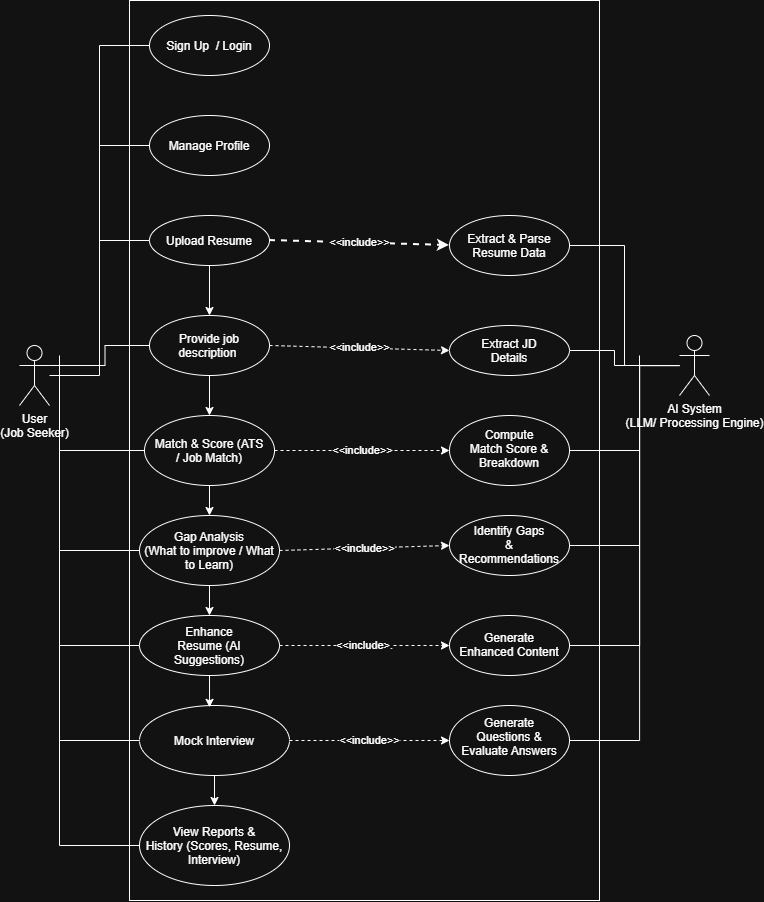

The diagram above was exported from draw.io. Its source (the exported page's mxGraphModel, read from the mxfile embedded in the PNG):
<mxGraphModel dx="1220" dy="937" grid="1" gridSize="10" guides="1" tooltips="1" connect="1" arrows="1" fold="1" page="1" pageScale="1" pageWidth="827" pageHeight="1169" math="0" shadow="0">
  <root>
    <mxCell id="0" />
    <mxCell id="1" parent="0" />
    <mxCell id="ChZ4vKOOCMeekqq7UAtH-39" parent="1" style="rounded=0;whiteSpace=wrap;html=1;" value="" vertex="1">
      <mxGeometry height="900" width="470" x="160" y="35" as="geometry" />
    </mxCell>
    <mxCell id="ChZ4vKOOCMeekqq7UAtH-41" edge="1" parent="1" source="ChZ4vKOOCMeekqq7UAtH-6" style="edgeStyle=orthogonalEdgeStyle;rounded=0;orthogonalLoop=1;jettySize=auto;html=1;exitX=1;exitY=0.3333333333333333;exitDx=0;exitDy=0;exitPerimeter=0;entryX=0;entryY=0.5;entryDx=0;entryDy=0;endArrow=none;endFill=0;" target="ChZ4vKOOCMeekqq7UAtH-7">
      <mxGeometry relative="1" as="geometry" />
    </mxCell>
    <mxCell id="ChZ4vKOOCMeekqq7UAtH-44" edge="1" parent="1" source="ChZ4vKOOCMeekqq7UAtH-6" style="edgeStyle=orthogonalEdgeStyle;rounded=0;orthogonalLoop=1;jettySize=auto;html=1;entryX=0;entryY=0.5;entryDx=0;entryDy=0;endArrow=none;endFill=0;" target="ChZ4vKOOCMeekqq7UAtH-8">
      <mxGeometry relative="1" as="geometry" />
    </mxCell>
    <mxCell id="ChZ4vKOOCMeekqq7UAtH-6" parent="1" style="shape=umlActor;verticalLabelPosition=bottom;verticalAlign=top;html=1;outlineConnect=0;" value="User&lt;br&gt;(Job Seeker)" vertex="1">
      <mxGeometry height="60" width="30" x="50" y="380" as="geometry" />
    </mxCell>
    <mxCell id="ChZ4vKOOCMeekqq7UAtH-7" parent="1" style="ellipse;whiteSpace=wrap;html=1;shapeInside=1;" value="Sign Up&amp;nbsp; / Login" vertex="1">
      <mxGeometry height="60" width="120" x="180" y="50" as="geometry" />
    </mxCell>
    <mxCell id="ChZ4vKOOCMeekqq7UAtH-8" parent="1" style="ellipse;whiteSpace=wrap;html=1;shapeInside=1;" value="Manage Profile" vertex="1">
      <mxGeometry height="60" width="120" x="180" y="150" as="geometry" />
    </mxCell>
    <mxCell id="ChZ4vKOOCMeekqq7UAtH-16" edge="1" parent="1" source="ChZ4vKOOCMeekqq7UAtH-9" style="edgeStyle=orthogonalEdgeStyle;rounded=0;orthogonalLoop=1;jettySize=auto;html=1;entryX=0.5;entryY=0;entryDx=0;entryDy=0;" target="ChZ4vKOOCMeekqq7UAtH-11">
      <mxGeometry relative="1" as="geometry" />
    </mxCell>
    <mxCell id="ChZ4vKOOCMeekqq7UAtH-9" parent="1" style="ellipse;whiteSpace=wrap;html=1;shapeInside=1;" value="Upload Resume" vertex="1">
      <mxGeometry height="50" width="120" x="180" y="250" as="geometry" />
    </mxCell>
    <mxCell id="ChZ4vKOOCMeekqq7UAtH-19" edge="1" parent="1" source="ChZ4vKOOCMeekqq7UAtH-11" style="edgeStyle=orthogonalEdgeStyle;rounded=0;orthogonalLoop=1;jettySize=auto;html=1;exitX=0.5;exitY=1;exitDx=0;exitDy=0;entryX=0.5;entryY=0;entryDx=0;entryDy=0;" target="ChZ4vKOOCMeekqq7UAtH-18">
      <mxGeometry relative="1" as="geometry" />
    </mxCell>
    <mxCell id="ChZ4vKOOCMeekqq7UAtH-46" edge="1" parent="1" source="ChZ4vKOOCMeekqq7UAtH-11" style="edgeStyle=orthogonalEdgeStyle;rounded=0;orthogonalLoop=1;jettySize=auto;html=1;endArrow=none;endFill=0;">
      <mxGeometry relative="1" as="geometry">
        <mxPoint x="90" y="400" as="targetPoint" />
      </mxGeometry>
    </mxCell>
    <mxCell id="ChZ4vKOOCMeekqq7UAtH-11" parent="1" style="ellipse;whiteSpace=wrap;html=1;shapeInside=1;" value="Provide job description&amp;nbsp;" vertex="1">
      <mxGeometry height="60" width="120" x="180" y="350" as="geometry" />
    </mxCell>
    <mxCell id="ChZ4vKOOCMeekqq7UAtH-21" edge="1" parent="1" source="ChZ4vKOOCMeekqq7UAtH-18" style="edgeStyle=orthogonalEdgeStyle;rounded=0;orthogonalLoop=1;jettySize=auto;html=1;entryX=0.5;entryY=0;entryDx=0;entryDy=0;" target="ChZ4vKOOCMeekqq7UAtH-20">
      <mxGeometry relative="1" as="geometry" />
    </mxCell>
    <mxCell id="ChZ4vKOOCMeekqq7UAtH-47" edge="1" parent="1" source="ChZ4vKOOCMeekqq7UAtH-18" style="edgeStyle=orthogonalEdgeStyle;rounded=0;orthogonalLoop=1;jettySize=auto;html=1;endArrow=none;endFill=0;">
      <mxGeometry relative="1" as="geometry">
        <mxPoint x="90" y="400" as="targetPoint" />
      </mxGeometry>
    </mxCell>
    <mxCell id="ChZ4vKOOCMeekqq7UAtH-18" parent="1" style="ellipse;whiteSpace=wrap;html=1;shapeInside=1;" value="Match &amp;amp; Score (ATS / Job Match)" vertex="1">
      <mxGeometry height="70" width="130" x="175" y="450" as="geometry" />
    </mxCell>
    <mxCell id="ChZ4vKOOCMeekqq7UAtH-24" edge="1" parent="1" source="ChZ4vKOOCMeekqq7UAtH-20" style="edgeStyle=orthogonalEdgeStyle;rounded=0;orthogonalLoop=1;jettySize=auto;html=1;exitX=0.5;exitY=1;exitDx=0;exitDy=0;entryX=0.5;entryY=0;entryDx=0;entryDy=0;" target="ChZ4vKOOCMeekqq7UAtH-23">
      <mxGeometry relative="1" as="geometry" />
    </mxCell>
    <mxCell id="ChZ4vKOOCMeekqq7UAtH-48" edge="1" parent="1" source="ChZ4vKOOCMeekqq7UAtH-20" style="edgeStyle=orthogonalEdgeStyle;rounded=0;orthogonalLoop=1;jettySize=auto;html=1;endArrow=none;endFill=0;">
      <mxGeometry relative="1" as="geometry">
        <mxPoint x="90" y="410" as="targetPoint" />
      </mxGeometry>
    </mxCell>
    <mxCell id="ChZ4vKOOCMeekqq7UAtH-20" parent="1" style="ellipse;whiteSpace=wrap;html=1;shapeInside=1;" value="Gap Analysis (What to improve / What to Learn)" vertex="1">
      <mxGeometry height="70" width="140" x="170" y="550" as="geometry" />
    </mxCell>
    <mxCell id="ChZ4vKOOCMeekqq7UAtH-49" edge="1" parent="1" source="ChZ4vKOOCMeekqq7UAtH-23" style="edgeStyle=orthogonalEdgeStyle;rounded=0;orthogonalLoop=1;jettySize=auto;html=1;endArrow=none;endFill=0;">
      <mxGeometry relative="1" as="geometry">
        <mxPoint x="90" y="400" as="targetPoint" />
      </mxGeometry>
    </mxCell>
    <mxCell id="ChZ4vKOOCMeekqq7UAtH-23" parent="1" style="ellipse;whiteSpace=wrap;html=1;shapeInside=1;" value="Enhance Resume (AI Suggestions)" vertex="1">
      <mxGeometry height="60" width="140" x="170" y="650" as="geometry" />
    </mxCell>
    <mxCell id="ChZ4vKOOCMeekqq7UAtH-28" edge="1" parent="1" source="ChZ4vKOOCMeekqq7UAtH-25" style="edgeStyle=orthogonalEdgeStyle;rounded=0;orthogonalLoop=1;jettySize=auto;html=1;exitX=0.5;exitY=1;exitDx=0;exitDy=0;entryX=0.5;entryY=0;entryDx=0;entryDy=0;" target="ChZ4vKOOCMeekqq7UAtH-27">
      <mxGeometry relative="1" as="geometry" />
    </mxCell>
    <mxCell id="ChZ4vKOOCMeekqq7UAtH-50" edge="1" parent="1" source="ChZ4vKOOCMeekqq7UAtH-25" style="edgeStyle=orthogonalEdgeStyle;rounded=0;orthogonalLoop=1;jettySize=auto;html=1;endArrow=none;endFill=0;">
      <mxGeometry relative="1" as="geometry">
        <mxPoint x="90" y="400" as="targetPoint" />
      </mxGeometry>
    </mxCell>
    <mxCell id="ChZ4vKOOCMeekqq7UAtH-25" parent="1" style="ellipse;whiteSpace=wrap;html=1;shapeInside=1;" value="Mock Interview" vertex="1">
      <mxGeometry height="70" width="150" x="170" y="740" as="geometry" />
    </mxCell>
    <mxCell id="ChZ4vKOOCMeekqq7UAtH-26" edge="1" parent="1" source="ChZ4vKOOCMeekqq7UAtH-23" style="edgeStyle=orthogonalEdgeStyle;rounded=0;orthogonalLoop=1;jettySize=auto;html=1;exitX=0.5;exitY=1;exitDx=0;exitDy=0;entryX=0.467;entryY=0.026;entryDx=0;entryDy=0;entryPerimeter=0;" target="ChZ4vKOOCMeekqq7UAtH-25">
      <mxGeometry relative="1" as="geometry" />
    </mxCell>
    <mxCell id="ChZ4vKOOCMeekqq7UAtH-51" edge="1" parent="1" source="ChZ4vKOOCMeekqq7UAtH-27" style="edgeStyle=orthogonalEdgeStyle;rounded=0;orthogonalLoop=1;jettySize=auto;html=1;endArrow=none;endFill=0;">
      <mxGeometry relative="1" as="geometry">
        <mxPoint x="90" y="390" as="targetPoint" />
      </mxGeometry>
    </mxCell>
    <mxCell id="ChZ4vKOOCMeekqq7UAtH-27" parent="1" style="ellipse;whiteSpace=wrap;html=1;shapeInside=1;" value="View Reports &amp;amp; History (Scores, Resume, Interview)" vertex="1">
      <mxGeometry height="80" width="150" x="170" y="840" as="geometry" />
    </mxCell>
    <mxCell id="ChZ4vKOOCMeekqq7UAtH-30" parent="1" style="ellipse;whiteSpace=wrap;html=1;shapeInside=1;" value="Extract &amp;amp; Parse Resume Data" vertex="1">
      <mxGeometry height="60" width="120" x="480" y="250" as="geometry" />
    </mxCell>
    <mxCell id="ChZ4vKOOCMeekqq7UAtH-53" edge="1" parent="1" source="ChZ4vKOOCMeekqq7UAtH-31" style="edgeStyle=orthogonalEdgeStyle;rounded=0;orthogonalLoop=1;jettySize=auto;html=1;endArrow=none;endFill=0;">
      <mxGeometry relative="1" as="geometry">
        <mxPoint x="690" y="400" as="targetPoint" />
      </mxGeometry>
    </mxCell>
    <mxCell id="ChZ4vKOOCMeekqq7UAtH-31" parent="1" style="ellipse;whiteSpace=wrap;html=1;shapeInside=1;" value="Extract JD Details" vertex="1">
      <mxGeometry height="50" width="120" x="480" y="360" as="geometry" />
    </mxCell>
    <mxCell id="ChZ4vKOOCMeekqq7UAtH-55" edge="1" parent="1" source="ChZ4vKOOCMeekqq7UAtH-32" style="edgeStyle=orthogonalEdgeStyle;rounded=0;orthogonalLoop=1;jettySize=auto;html=1;endArrow=none;endFill=0;">
      <mxGeometry relative="1" as="geometry">
        <mxPoint x="670" y="400" as="targetPoint" />
      </mxGeometry>
    </mxCell>
    <mxCell id="ChZ4vKOOCMeekqq7UAtH-32" parent="1" style="ellipse;whiteSpace=wrap;html=1;shapeInside=1;" value="Compute Match Score &amp;amp; Breakdown" vertex="1">
      <mxGeometry height="70" width="120" x="480" y="450" as="geometry" />
    </mxCell>
    <mxCell id="ChZ4vKOOCMeekqq7UAtH-56" edge="1" parent="1" source="ChZ4vKOOCMeekqq7UAtH-33" style="edgeStyle=orthogonalEdgeStyle;rounded=0;orthogonalLoop=1;jettySize=auto;html=1;endArrow=none;endFill=0;">
      <mxGeometry relative="1" as="geometry">
        <mxPoint x="670" y="390" as="targetPoint" />
      </mxGeometry>
    </mxCell>
    <mxCell id="ChZ4vKOOCMeekqq7UAtH-33" parent="1" style="ellipse;whiteSpace=wrap;html=1;shapeInside=1;" value="Identify Gaps &amp;amp; Recommendations" vertex="1">
      <mxGeometry height="60" width="120" x="480" y="550" as="geometry" />
    </mxCell>
    <mxCell id="ChZ4vKOOCMeekqq7UAtH-57" edge="1" parent="1" source="ChZ4vKOOCMeekqq7UAtH-34" style="edgeStyle=orthogonalEdgeStyle;rounded=0;orthogonalLoop=1;jettySize=auto;html=1;endArrow=none;endFill=0;" target="ChZ4vKOOCMeekqq7UAtH-37">
      <mxGeometry relative="1" as="geometry">
        <Array as="points">
          <mxPoint x="670.07" y="680.07" />
          <mxPoint x="670.07" y="400.07" />
        </Array>
        <mxPoint x="670" y="400" as="targetPoint" />
      </mxGeometry>
    </mxCell>
    <mxCell id="ChZ4vKOOCMeekqq7UAtH-34" parent="1" style="ellipse;whiteSpace=wrap;html=1;shapeInside=1;" value="Generate Enhanced Content" vertex="1">
      <mxGeometry height="60" width="120" x="480" y="650" as="geometry" />
    </mxCell>
    <mxCell id="ChZ4vKOOCMeekqq7UAtH-58" edge="1" parent="1" source="ChZ4vKOOCMeekqq7UAtH-35" style="edgeStyle=orthogonalEdgeStyle;rounded=0;orthogonalLoop=1;jettySize=auto;html=1;endArrow=none;endFill=0;" target="ChZ4vKOOCMeekqq7UAtH-37">
      <mxGeometry relative="1" as="geometry">
        <Array as="points">
          <mxPoint x="670.07" y="775" />
          <mxPoint x="670.07" y="400.07" />
        </Array>
        <mxPoint x="670" y="400" as="targetPoint" />
      </mxGeometry>
    </mxCell>
    <mxCell id="ChZ4vKOOCMeekqq7UAtH-35" parent="1" style="ellipse;whiteSpace=wrap;html=1;shapeInside=1;" value="Generate Questions &amp;amp; Evaluate Answers" vertex="1">
      <mxGeometry height="70" width="120" x="480" y="740" as="geometry" />
    </mxCell>
    <mxCell id="ChZ4vKOOCMeekqq7UAtH-52" edge="1" parent="1" source="ChZ4vKOOCMeekqq7UAtH-37" style="edgeStyle=orthogonalEdgeStyle;rounded=0;orthogonalLoop=1;jettySize=auto;html=1;entryX=1;entryY=0.5;entryDx=0;entryDy=0;endArrow=none;endFill=0;" target="ChZ4vKOOCMeekqq7UAtH-30">
      <mxGeometry relative="1" as="geometry" />
    </mxCell>
    <mxCell id="ChZ4vKOOCMeekqq7UAtH-37" parent="1" style="shape=umlActor;verticalLabelPosition=bottom;verticalAlign=top;html=1;outlineConnect=0;" value="AI System&lt;br&gt;(LLM/ Processing Engine)" vertex="1">
      <mxGeometry height="60" width="30" x="710" y="370" as="geometry" />
    </mxCell>
    <mxCell id="ChZ4vKOOCMeekqq7UAtH-45" edge="1" parent="1" source="ChZ4vKOOCMeekqq7UAtH-9" style="edgeStyle=orthogonalEdgeStyle;rounded=0;orthogonalLoop=1;jettySize=auto;html=1;entryX=1;entryY=0.3333333333333333;entryDx=0;entryDy=0;entryPerimeter=0;endArrow=none;endFill=0;" target="ChZ4vKOOCMeekqq7UAtH-6">
      <mxGeometry relative="1" as="geometry" />
    </mxCell>
    <mxCell id="ChZ4vKOOCMeekqq7UAtH-60" edge="1" parent="1" source="ChZ4vKOOCMeekqq7UAtH-18" style="endArrow=classic;dashed=1;html=1;rounded=0;exitX=1;exitY=0.5;exitDx=0;exitDy=0;entryX=0;entryY=0.5;entryDx=0;entryDy=0;endFill=1;" target="ChZ4vKOOCMeekqq7UAtH-32" value="&amp;lt;&amp;lt;include&amp;gt;&amp;gt;">
      <mxGeometry height="50" relative="1" width="50" as="geometry">
        <mxPoint x="210" y="560" as="sourcePoint" />
        <mxPoint x="260" y="510" as="targetPoint" />
      </mxGeometry>
    </mxCell>
    <mxCell id="ChZ4vKOOCMeekqq7UAtH-61" edge="1" parent="1" source="ChZ4vKOOCMeekqq7UAtH-20" style="endArrow=classic;dashed=1;html=1;rounded=0;exitX=1;exitY=0.5;exitDx=0;exitDy=0;entryX=0;entryY=0.5;entryDx=0;entryDy=0;endFill=1;" target="ChZ4vKOOCMeekqq7UAtH-33" value="&amp;lt;&amp;lt;include&amp;gt;&amp;gt;">
      <mxGeometry height="50" relative="1" width="50" as="geometry">
        <mxPoint x="310" y="630" as="sourcePoint" />
        <mxPoint x="360" y="580" as="targetPoint" />
      </mxGeometry>
    </mxCell>
    <mxCell id="ChZ4vKOOCMeekqq7UAtH-62" edge="1" parent="1" source="ChZ4vKOOCMeekqq7UAtH-9" style="endArrow=classic;html=1;strokeWidth=2;rounded=0;exitX=1;exitY=0.5;exitDx=0;exitDy=0;entryX=0;entryY=0.5;entryDx=0;entryDy=0;endFill=1;dashed=1;" target="ChZ4vKOOCMeekqq7UAtH-30" value="&amp;lt;&amp;lt;include&amp;gt;&amp;gt;">
      <mxGeometry height="50" relative="1" width="50" as="geometry">
        <mxPoint x="210" y="560" as="sourcePoint" />
        <mxPoint x="260" y="510" as="targetPoint" />
      </mxGeometry>
    </mxCell>
    <mxCell id="ChZ4vKOOCMeekqq7UAtH-63" edge="1" parent="1" source="ChZ4vKOOCMeekqq7UAtH-23" style="endArrow=classic;dashed=1;html=1;rounded=0;exitX=1;exitY=0.5;exitDx=0;exitDy=0;entryX=0;entryY=0.5;entryDx=0;entryDy=0;endFill=1;" target="ChZ4vKOOCMeekqq7UAtH-34" value="&amp;lt;&amp;lt;include&amp;gt;.">
      <mxGeometry height="50" relative="1" width="50" as="geometry">
        <mxPoint x="210" y="560" as="sourcePoint" />
        <mxPoint x="260" y="510" as="targetPoint" />
      </mxGeometry>
    </mxCell>
    <mxCell id="ChZ4vKOOCMeekqq7UAtH-68" edge="1" parent="1" source="ChZ4vKOOCMeekqq7UAtH-11" style="endArrow=classic;html=1;rounded=0;exitX=1;exitY=0.5;exitDx=0;exitDy=0;entryX=0;entryY=0.5;entryDx=0;entryDy=0;dashed=1;" target="ChZ4vKOOCMeekqq7UAtH-31" value="&amp;lt;&amp;lt;include&amp;gt;&amp;gt;">
      <mxGeometry height="50" relative="1" width="50" as="geometry">
        <mxPoint x="210" y="490" as="sourcePoint" />
        <mxPoint x="260" y="440" as="targetPoint" />
      </mxGeometry>
    </mxCell>
    <mxCell id="ChZ4vKOOCMeekqq7UAtH-69" edge="1" parent="1" source="ChZ4vKOOCMeekqq7UAtH-25" style="endArrow=classic;html=1;rounded=0;exitX=1;exitY=0.5;exitDx=0;exitDy=0;entryX=0;entryY=0.5;entryDx=0;entryDy=0;dashed=1;" target="ChZ4vKOOCMeekqq7UAtH-35" value="&amp;lt;&amp;lt;include&amp;gt;&amp;gt;">
      <mxGeometry height="50" relative="1" width="50" as="geometry">
        <mxPoint x="210" y="490" as="sourcePoint" />
        <mxPoint x="260" y="440" as="targetPoint" />
      </mxGeometry>
    </mxCell>
  </root>
</mxGraphModel>